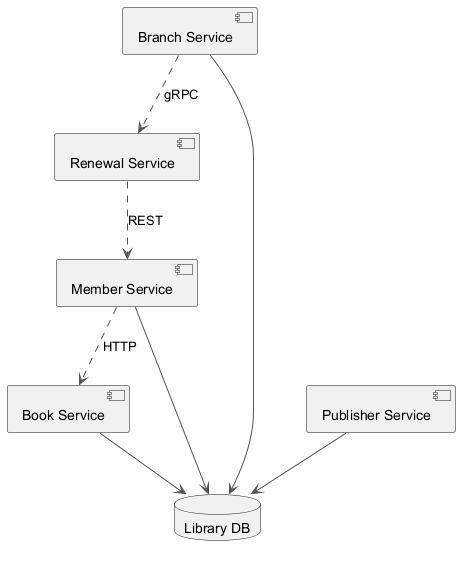

The diagram above was rendered by PlantUML. Its source (embedded in the PNG):
@startuml
skinparam backgroundColor #FFFFFF
skinparam classBackgroundColor #F3E5F5
skinparam classBorderColor #6A1B9A
skinparam ArrowColor #555555
component "Branch Service" as C_BranchService
component "Publisher Service" as C_PublisherService
component "Book Service" as C_BookService
component "Renewal Service" as C_RenewalService
component "Member Service" as C_MemberService
database "Library DB" as DB_library
C_BranchService --> DB_library
C_PublisherService --> DB_library
C_BookService --> DB_library
C_MemberService --> DB_library
C_MemberService ..> C_BookService : HTTP
C_BranchService ..> C_RenewalService : gRPC
C_RenewalService ..> C_MemberService : REST
@enduml